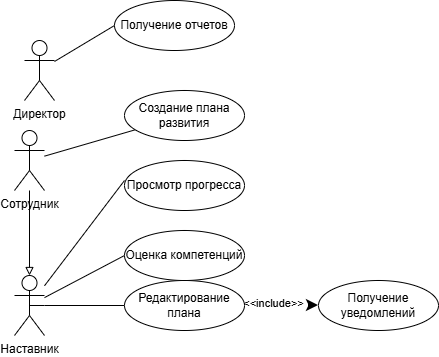

The diagram above was exported from draw.io. Its source (the exported page's mxGraphModel, read from the mxfile embedded in the PNG):
<mxGraphModel dx="1426" dy="785" grid="1" gridSize="10" guides="1" tooltips="1" connect="1" arrows="1" fold="1" page="1" pageScale="1" pageWidth="827" pageHeight="1169" math="0" shadow="0">
  <root>
    <mxCell id="0" />
    <mxCell id="1" parent="0" />
    <mxCell id="21xzWByHusLzba6fwvLp-24" edge="1" parent="1" source="21xzWByHusLzba6fwvLp-1" style="rounded=0;orthogonalLoop=1;jettySize=auto;html=1;entryX=0;entryY=0.5;entryDx=0;entryDy=0;endArrow=none;startFill=0;" target="21xzWByHusLzba6fwvLp-14">
      <mxGeometry relative="1" as="geometry" />
    </mxCell>
    <mxCell id="21xzWByHusLzba6fwvLp-1" parent="1" style="shape=umlActor;verticalLabelPosition=bottom;verticalAlign=top;html=1;outlineConnect=0;" value="Директор" vertex="1">
      <mxGeometry height="60" width="30" x="120" y="130" as="geometry" />
    </mxCell>
    <mxCell id="21xzWByHusLzba6fwvLp-27" edge="1" parent="1" source="21xzWByHusLzba6fwvLp-2" style="rounded=0;orthogonalLoop=1;jettySize=auto;html=1;endArrow=none;startFill=0;" target="21xzWByHusLzba6fwvLp-8">
      <mxGeometry relative="1" as="geometry" />
    </mxCell>
    <mxCell id="21xzWByHusLzba6fwvLp-2" parent="1" style="shape=umlActor;verticalLabelPosition=bottom;verticalAlign=top;html=1;outlineConnect=0;" value="Сотрудник" vertex="1">
      <mxGeometry height="60" width="30" x="110" y="220" as="geometry" />
    </mxCell>
    <mxCell id="21xzWByHusLzba6fwvLp-31" edge="1" parent="1" source="21xzWByHusLzba6fwvLp-3" style="edgeStyle=none;shape=connector;rounded=0;orthogonalLoop=1;jettySize=auto;html=1;entryX=0;entryY=0.5;entryDx=0;entryDy=0;strokeColor=default;align=center;verticalAlign=middle;fontFamily=Helvetica;fontSize=11;fontColor=default;labelBackgroundColor=default;startFill=0;endArrow=none;" target="21xzWByHusLzba6fwvLp-10">
      <mxGeometry relative="1" as="geometry" />
    </mxCell>
    <mxCell id="21xzWByHusLzba6fwvLp-33" edge="1" parent="1" source="21xzWByHusLzba6fwvLp-3" style="edgeStyle=none;shape=connector;rounded=0;orthogonalLoop=1;jettySize=auto;html=1;entryX=0;entryY=0.5;entryDx=0;entryDy=0;strokeColor=default;align=center;verticalAlign=middle;fontFamily=Helvetica;fontSize=11;fontColor=default;labelBackgroundColor=default;startFill=0;endArrow=none;" target="21xzWByHusLzba6fwvLp-13">
      <mxGeometry relative="1" as="geometry" />
    </mxCell>
    <mxCell id="21xzWByHusLzba6fwvLp-34" edge="1" parent="1" source="21xzWByHusLzba6fwvLp-3" style="edgeStyle=none;shape=connector;rounded=0;orthogonalLoop=1;jettySize=auto;html=1;strokeColor=default;align=center;verticalAlign=middle;fontFamily=Helvetica;fontSize=11;fontColor=default;labelBackgroundColor=default;startFill=0;endArrow=none;">
      <mxGeometry relative="1" as="geometry">
        <mxPoint x="220" y="270" as="targetPoint" />
      </mxGeometry>
    </mxCell>
    <mxCell id="21xzWByHusLzba6fwvLp-3" parent="1" style="shape=umlActor;verticalLabelPosition=bottom;verticalAlign=top;html=1;outlineConnect=0;" value="Наставник" vertex="1">
      <mxGeometry height="60" width="30" x="110" y="365" as="geometry" />
    </mxCell>
    <mxCell id="21xzWByHusLzba6fwvLp-8" parent="1" style="ellipse;whiteSpace=wrap;html=1;" value="Создание плана развития" vertex="1">
      <mxGeometry height="50" width="120" x="220" y="180" as="geometry" />
    </mxCell>
    <mxCell id="21xzWByHusLzba6fwvLp-22" edge="1" parent="1" source="21xzWByHusLzba6fwvLp-10" style="edgeStyle=orthogonalEdgeStyle;rounded=0;orthogonalLoop=1;jettySize=auto;html=1;entryX=0;entryY=0.5;entryDx=0;entryDy=0;dashed=1;dashPattern=8 8;strokeWidth=2;" target="21xzWByHusLzba6fwvLp-12">
      <mxGeometry relative="1" as="geometry">
        <mxPoint x="680" y="395" as="targetPoint" />
      </mxGeometry>
    </mxCell>
    <mxCell id="21xzWByHusLzba6fwvLp-23" connectable="0" parent="21xzWByHusLzba6fwvLp-22" style="edgeLabel;html=1;align=center;verticalAlign=middle;resizable=0;points=[];" value="&amp;lt;&amp;lt;include&amp;gt;&amp;gt;" vertex="1">
      <mxGeometry relative="1" x="-0.2333" y="3" as="geometry">
        <mxPoint as="offset" />
      </mxGeometry>
    </mxCell>
    <mxCell id="21xzWByHusLzba6fwvLp-10" parent="1" style="ellipse;whiteSpace=wrap;html=1;" value="Редактирование плана" vertex="1">
      <mxGeometry height="50" width="120" x="220" y="370" as="geometry" />
    </mxCell>
    <mxCell id="21xzWByHusLzba6fwvLp-11" parent="1" style="ellipse;whiteSpace=wrap;html=1;" value="Просмотр прогресса" vertex="1">
      <mxGeometry height="50" width="120" x="220" y="250" as="geometry" />
    </mxCell>
    <mxCell id="21xzWByHusLzba6fwvLp-12" parent="1" style="ellipse;whiteSpace=wrap;html=1;" value="Получение уведомлений" vertex="1">
      <mxGeometry height="50" width="120" x="414" y="370" as="geometry" />
    </mxCell>
    <mxCell id="21xzWByHusLzba6fwvLp-13" parent="1" style="ellipse;whiteSpace=wrap;html=1;" value="Оценка компетенций" vertex="1">
      <mxGeometry height="50" width="120" x="220" y="320" as="geometry" />
    </mxCell>
    <mxCell id="21xzWByHusLzba6fwvLp-14" parent="1" style="ellipse;whiteSpace=wrap;html=1;" value="Получение отчетов" vertex="1">
      <mxGeometry height="50" width="120" x="210" y="90" as="geometry" />
    </mxCell>
    <mxCell id="21xzWByHusLzba6fwvLp-32" edge="1" parent="1" source="21xzWByHusLzba6fwvLp-3" style="edgeStyle=none;shape=connector;rounded=0;orthogonalLoop=1;jettySize=auto;html=1;exitX=0.5;exitY=0.5;exitDx=0;exitDy=0;exitPerimeter=0;strokeColor=default;align=center;verticalAlign=middle;fontFamily=Helvetica;fontSize=11;fontColor=default;labelBackgroundColor=default;startFill=0;endArrow=none;" target="21xzWByHusLzba6fwvLp-3">
      <mxGeometry relative="1" as="geometry" />
    </mxCell>
    <mxCell id="21xzWByHusLzba6fwvLp-35" edge="1" parent="1" source="21xzWByHusLzba6fwvLp-8" style="edgeStyle=none;shape=connector;rounded=0;orthogonalLoop=1;jettySize=auto;html=1;exitX=1;exitY=0;exitDx=0;exitDy=0;strokeColor=default;align=center;verticalAlign=middle;fontFamily=Helvetica;fontSize=11;fontColor=default;labelBackgroundColor=default;startFill=0;endArrow=none;" target="21xzWByHusLzba6fwvLp-8">
      <mxGeometry relative="1" as="geometry" />
    </mxCell>
    <mxCell id="rEK0XCfO3qF4jHOdLXbA-5" edge="1" parent="1" source="21xzWByHusLzba6fwvLp-2" style="edgeStyle=orthogonalEdgeStyle;rounded=0;orthogonalLoop=1;jettySize=auto;html=1;entryX=0.5;entryY=0;entryDx=0;entryDy=0;entryPerimeter=0;endArrow=block;endFill=0;" target="21xzWByHusLzba6fwvLp-3">
      <mxGeometry relative="1" as="geometry" />
    </mxCell>
  </root>
</mxGraphModel>